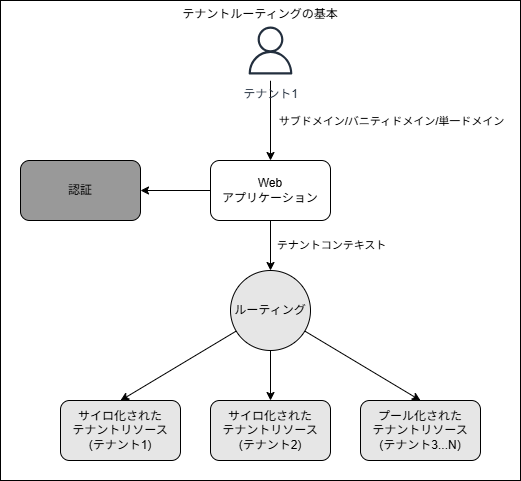

The diagram above was exported from draw.io. Its source (the exported page's mxGraphModel, read from the mxfile embedded in the PNG):
<mxGraphModel dx="1775" dy="897" grid="1" gridSize="10" guides="1" tooltips="1" connect="1" arrows="1" fold="1" page="1" pageScale="1" pageWidth="850" pageHeight="1100" math="0" shadow="0">
  <root>
    <mxCell id="0" />
    <mxCell id="1" parent="0" />
    <mxCell id="17" value="テナントルーティングの基本" style="rounded=0;whiteSpace=wrap;html=1;verticalAlign=top;" vertex="1" parent="1">
      <mxGeometry x="150" y="270" width="520" height="480" as="geometry" />
    </mxCell>
    <mxCell id="8" style="edgeStyle=none;html=1;entryX=0.5;entryY=0;entryDx=0;entryDy=0;" edge="1" parent="1" source="2" target="7">
      <mxGeometry relative="1" as="geometry" />
    </mxCell>
    <mxCell id="13" value="テナントコンテキスト" style="edgeLabel;html=1;align=center;verticalAlign=middle;resizable=0;points=[];" vertex="1" connectable="0" parent="8">
      <mxGeometry x="-0.04" y="-2" relative="1" as="geometry">
        <mxPoint x="62" as="offset" />
      </mxGeometry>
    </mxCell>
    <mxCell id="12" style="edgeStyle=none;html=1;entryX=1;entryY=0.5;entryDx=0;entryDy=0;" edge="1" parent="1" source="2" target="3">
      <mxGeometry relative="1" as="geometry" />
    </mxCell>
    <mxCell id="2" value="Web&lt;div&gt;アプリケーション&lt;/div&gt;" style="rounded=1;whiteSpace=wrap;html=1;" vertex="1" parent="1">
      <mxGeometry x="360" y="430" width="120" height="60" as="geometry" />
    </mxCell>
    <mxCell id="3" value="認証" style="rounded=1;whiteSpace=wrap;html=1;fillColor=#999999;" vertex="1" parent="1">
      <mxGeometry x="170" y="430" width="120" height="60" as="geometry" />
    </mxCell>
    <mxCell id="4" value="サイロ化された&lt;div&gt;テナントリソース&lt;/div&gt;&lt;div&gt;(テナント1)&lt;/div&gt;" style="rounded=1;whiteSpace=wrap;html=1;fillColor=#E6E6E6;" vertex="1" parent="1">
      <mxGeometry x="210" y="670" width="120" height="60" as="geometry" />
    </mxCell>
    <mxCell id="5" value="プール化された&lt;div&gt;テナントリソース&lt;/div&gt;&lt;div&gt;(テナント3...N)&lt;/div&gt;" style="rounded=1;whiteSpace=wrap;html=1;fillColor=#E6E6E6;" vertex="1" parent="1">
      <mxGeometry x="510" y="670" width="120" height="60" as="geometry" />
    </mxCell>
    <mxCell id="6" value="サイロ化された&lt;div&gt;テナントリソース&lt;/div&gt;&lt;div&gt;(テナント2)&lt;/div&gt;" style="rounded=1;whiteSpace=wrap;html=1;fillColor=#E6E6E6;" vertex="1" parent="1">
      <mxGeometry x="360" y="670" width="120" height="60" as="geometry" />
    </mxCell>
    <mxCell id="9" style="edgeStyle=none;html=1;entryX=0.5;entryY=0;entryDx=0;entryDy=0;" edge="1" parent="1" source="7" target="4">
      <mxGeometry relative="1" as="geometry" />
    </mxCell>
    <mxCell id="10" style="edgeStyle=none;html=1;entryX=0.5;entryY=0;entryDx=0;entryDy=0;" edge="1" parent="1" source="7" target="6">
      <mxGeometry relative="1" as="geometry" />
    </mxCell>
    <mxCell id="11" style="edgeStyle=none;html=1;entryX=0.5;entryY=0;entryDx=0;entryDy=0;" edge="1" parent="1" source="7" target="5">
      <mxGeometry relative="1" as="geometry" />
    </mxCell>
    <mxCell id="7" value="ルーティング" style="ellipse;whiteSpace=wrap;html=1;aspect=fixed;fillColor=#E6E6E6;" vertex="1" parent="1">
      <mxGeometry x="380" y="540" width="80" height="80" as="geometry" />
    </mxCell>
    <mxCell id="15" style="edgeStyle=none;html=1;entryX=0.5;entryY=0;entryDx=0;entryDy=0;" edge="1" parent="1" source="14" target="2">
      <mxGeometry relative="1" as="geometry" />
    </mxCell>
    <mxCell id="16" value="サブドメイン/バニティドメイン/単一ドメイン" style="edgeLabel;html=1;align=center;verticalAlign=middle;resizable=0;points=[];" vertex="1" connectable="0" parent="15">
      <mxGeometry x="-0.05" y="1" relative="1" as="geometry">
        <mxPoint x="119" y="2" as="offset" />
      </mxGeometry>
    </mxCell>
    <mxCell id="14" value="テナント1" style="sketch=0;outlineConnect=0;fontColor=#232F3E;gradientColor=none;strokeColor=#232F3E;fillColor=#ffffff;dashed=0;verticalLabelPosition=bottom;verticalAlign=top;align=center;html=1;fontSize=12;fontStyle=0;aspect=fixed;shape=mxgraph.aws4.resourceIcon;resIcon=mxgraph.aws4.user;" vertex="1" parent="1">
      <mxGeometry x="390" y="290" width="60" height="60" as="geometry" />
    </mxCell>
  </root>
</mxGraphModel>